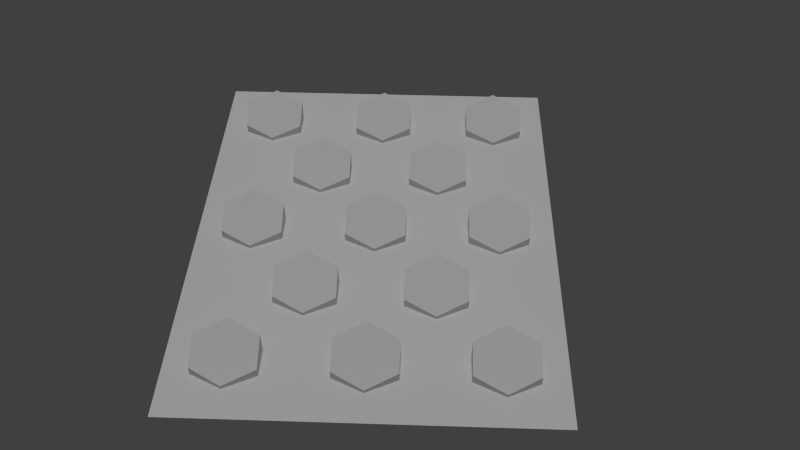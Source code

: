 # Source: Pad2.blend  (saved by Blender 2.66.1; exported with 4.5.12 LTS)
import bpy
from mathutils import Matrix  # noqa: F401  (used for matrix-valued properties, if any)

bpy.ops.wm.read_factory_settings(use_empty=True)
scene = bpy.context.scene
scene.name = 'Scene'

# ---- collections
col_collection_1 = bpy.data.collections.new('Collection 1'); scene.collection.children.link(col_collection_1)

# ---- world
world_world = bpy.data.worlds.new('World'); scene.world = world_world
world_world.color = (0.05088, 0.05088, 0.05088)
world_world.use_sun_shadow = False
world_world.sun_shadow_jitter_overblur = 0.0
world_world.cycles.sampling_method = 'MANUAL'
world_world.cycles.sample_map_resolution = 256

# ---- cameras
cam_camera_001 = bpy.data.cameras.new('Camera.001')
cam_camera_001.clip_end = 100.0
cam_camera_001.lens = 35.0
cam_camera_001.sensor_width = 32.0
cam_camera_001.sensor_height = 18.0
cam_camera_001.dof.focus_distance = 0.0
cam_camera_001.dof.aperture_fstop = 128.0

# ---- lights
light_sun = bpy.data.lights.new('Sun', 'SUN')
light_sun.transmission_factor = 0.0
light_sun.angle = 0.1993
light_sun.energy = 1.0
light_sun.shadow_buffer_clip_start = 0.5
light_sun.shadow_soft_size = 0.1
light_sun.shadow_cascade_max_distance = 1000.0
light_sun.cycles.use_multiple_importance_sampling = False

# ---- meshes
me_cylinder_013 = bpy.data.meshes.new('Cylinder.013')
me_cylinder_013.from_pydata([(-0.2841, 0.2917, 0.02434), (-0.2841, 0.2922, 0.04015), (-0.1458, 0.3715, 0.02434), (-0.1458, 0.3718, 0.06538), (-0.1458, 0.5312, 0.02434), (-0.1458, 0.531, 0.1158), (-0.2841, 0.6111, 0.02434), (-0.2841, 0.6106, 0.1411), (-0.4224, 0.5312, 0.02434), (-0.4224, 0.531, 0.1158), (-0.4224, 0.3715, 0.02434), (-0.4224, 0.3718, 0.06538), (0.2841, 0.2917, 0.02434), (0.2841, 0.2922, 0.04015), (0.4224, 0.3715, 0.02434), (0.4224, 0.3718, 0.06538), (0.4224, 0.5312, 0.02434), (0.4224, 0.531, 0.1158), (0.2841, 0.6111, 0.02434), (0.2841, 0.6106, 0.1411), (0.1458, 0.5312, 0.02434), (0.1458, 0.531, 0.1158), (0.1458, 0.3715, 0.02434), (0.1458, 0.3718, 0.06538), (0.2841, -0.6111, 0.02434), (0.2841, -0.6106, 0.04015), (0.4224, -0.5312, 0.02434), (0.4224, -0.531, 0.06538), (0.4224, -0.3715, 0.02434), (0.4224, -0.3718, 0.1158), (0.2841, -0.2917, 0.02434), (0.2841, -0.2922, 0.1411), (0.1458, -0.3715, 0.02434), (0.1458, -0.3718, 0.1158), (0.1458, -0.5312, 0.02434), (0.1458, -0.531, 0.06538), (-0.2841, -0.6111, 0.02434), (-0.2841, -0.6106, 0.04015), (-0.1458, -0.5312, 0.02434), (-0.1458, -0.531, 0.06538), (-0.1458, -0.3715, 0.02434), (-0.1458, -0.3718, 0.1158), (-0.2841, -0.2917, 0.02434), (-0.2841, -0.2922, 0.1411), (-0.4224, -0.3715, 0.02434), (-0.4224, -0.3718, 0.1158), (-0.4224, -0.5312, 0.02434), (-0.4224, -0.531, 0.06538), (0.0, -1.062, 0.02434), (0.0, -1.062, 0.04015), (0.1383, -0.9826, 0.02434), (0.1383, -0.9824, 0.06538), (0.1383, -0.8229, 0.02434), (0.1383, -0.8232, 0.1158), (-1.396e-08, -0.7431, 0.02434), (-1.396e-08, -0.7436, 0.1411), (-0.1383, -0.8229, 0.02434), (-0.1383, -0.8232, 0.1158), (-0.1383, -0.9826, 0.02434), (-0.1383, -0.9824, 0.06538), (0.0, 0.7431, 0.02434), (0.0, 0.7436, 0.04015), (0.1383, 0.8229, 0.02434), (0.1383, 0.8232, 0.06538), (0.1383, 0.9826, 0.02434), (0.1383, 0.9824, 0.1158), (-1.396e-08, 1.062, 0.02434), (-1.396e-08, 1.062, 0.1411), (-0.1383, 0.9826, 0.02434), (-0.1383, 0.9824, 0.1158), (-0.1383, 0.8229, 0.02434), (-0.1383, 0.8232, 0.06538), (0.5682, 0.7431, 0.02434), (0.5682, 0.7436, 0.04015), (0.7065, 0.8229, 0.02434), (0.7065, 0.8232, 0.06538), (0.7065, 0.9826, 0.02434), (0.7065, 0.9824, 0.1158), (0.5682, 1.062, 0.02434), (0.5682, 1.062, 0.1411), (0.4298, 0.9826, 0.02434), (0.4298, 0.9824, 0.1158), (0.4298, 0.8229, 0.02434), (0.4298, 0.8232, 0.06538), (-0.5682, 0.7431, 0.02434), (-0.5682, 0.7436, 0.04015), (-0.4298, 0.8229, 0.02434), (-0.4298, 0.8232, 0.06538), (-0.4298, 0.9826, 0.02434), (-0.4298, 0.9824, 0.1158), (-0.5682, 1.062, 0.02434), (-0.5682, 1.062, 0.1411), (-0.7065, 0.9826, 0.02434), (-0.7065, 0.9824, 0.1158), (-0.7065, 0.8229, 0.02434), (-0.7065, 0.8232, 0.06538), (-0.5682, -1.062, 0.02434), (-0.5682, -1.062, 0.04015), (-0.4298, -0.9826, 0.02434), (-0.4298, -0.9824, 0.06538), (-0.4298, -0.8229, 0.02434), (-0.4298, -0.8232, 0.1158), (-0.5682, -0.7431, 0.02434), (-0.5682, -0.7436, 0.1411), (-0.7065, -0.8229, 0.02434), (-0.7065, -0.8232, 0.1158), (-0.7065, -0.9826, 0.02434), (-0.7065, -0.9824, 0.06538), (0.5682, -1.062, 0.02434), (0.5682, -1.062, 0.04015), (0.7065, -0.9826, 0.02434), (0.7065, -0.9824, 0.06538), (0.7065, -0.8229, 0.02434), (0.7065, -0.8232, 0.1158), (0.5682, -0.7431, 0.02434), (0.5682, -0.7436, 0.1411), (0.4298, -0.8229, 0.02434), (0.4298, -0.8232, 0.1158), (0.4298, -0.9826, 0.02434), (0.4298, -0.9824, 0.06538), (0.5682, -0.1597, 0.02434), (0.5682, -0.1592, 0.04015), (0.7065, -0.07985, 0.02434), (0.7065, -0.07961, 0.06538), (0.7065, 0.07985, 0.02434), (0.7065, 0.07961, 0.1158), (0.5682, 0.1597, 0.02434), (0.5682, 0.1592, 0.1411), (0.4298, 0.07985, 0.02434), (0.4298, 0.07961, 0.1158), (0.4298, -0.07985, 0.02434), (0.4298, -0.07961, 0.06538), (-0.5682, -0.1597, 0.02434), (-0.5682, -0.1592, 0.04015), (-0.4298, -0.07985, 0.02434), (-0.4298, -0.07961, 0.06538), (-0.4298, 0.07985, 0.02434), (-0.4298, 0.07961, 0.1158), (-0.5682, 0.1597, 0.02434), (-0.5682, 0.1592, 0.1411), (-0.7065, 0.07985, 0.02434), (-0.7065, 0.07961, 0.1158), (-0.7065, -0.07985, 0.02434), (-0.7065, -0.07961, 0.06538), (0.0, -0.1597, 0.02434), (0.0, -0.1592, 0.04015), (0.1383, -0.07985, 0.02434), (0.1383, -0.07961, 0.06538), (0.1383, 0.07985, 0.02434), (0.1383, 0.07961, 0.1158), (-1.396e-08, 0.1597, 0.02434), (-1.396e-08, 0.1592, 0.1411), (-0.1383, 0.07985, 0.02434), (-0.1383, 0.07961, 0.1158), (-0.1383, -0.07985, 0.02434), (-0.1383, -0.07961, 0.06538), (0.8267, 1.226, 0.02434), (-0.8267, 1.226, 0.02434), (0.8267, -1.226, 0.02434), (-0.8267, -1.226, 0.02434)], [], [(0, 2, 3, 1), (2, 4, 5, 3), (4, 6, 7, 5), (6, 8, 9, 7), (3, 5, 7, 9, 11, 1), (10, 0, 1, 11), (8, 10, 11, 9), (12, 14, 15, 13), (14, 16, 17, 15), (16, 18, 19, 17), (18, 20, 21, 19), (15, 17, 19, 21, 23, 13), (22, 12, 13, 23), (20, 22, 23, 21), (24, 26, 27, 25), (26, 28, 29, 27), (28, 30, 31, 29), (30, 32, 33, 31), (27, 29, 31, 33, 35, 25), (34, 24, 25, 35), (32, 34, 35, 33), (36, 38, 39, 37), (38, 40, 41, 39), (40, 42, 43, 41), (42, 44, 45, 43), (39, 41, 43, 45, 47, 37), (46, 36, 37, 47), (44, 46, 47, 45), (48, 50, 51, 49), (50, 52, 53, 51), (52, 54, 55, 53), (54, 56, 57, 55), (51, 53, 55, 57, 59, 49), (58, 48, 49, 59), (56, 58, 59, 57), (60, 62, 63, 61), (62, 64, 65, 63), (64, 66, 67, 65), (66, 68, 69, 67), (63, 65, 67, 69, 71, 61), (70, 60, 61, 71), (68, 70, 71, 69), (72, 74, 75, 73), (74, 76, 77, 75), (76, 78, 79, 77), (78, 80, 81, 79), (75, 77, 79, 81, 83, 73), (82, 72, 73, 83), (80, 82, 83, 81), (84, 86, 87, 85), (86, 88, 89, 87), (88, 90, 91, 89), (90, 92, 93, 91), (87, 89, 91, 93, 95, 85), (94, 84, 85, 95), (92, 94, 95, 93), (96, 98, 99, 97), (98, 100, 101, 99), (100, 102, 103, 101), (102, 104, 105, 103), (99, 101, 103, 105, 107, 97), (106, 96, 97, 107), (104, 106, 107, 105), (108, 110, 111, 109), (110, 112, 113, 111), (112, 114, 115, 113), (114, 116, 117, 115), (111, 113, 115, 117, 119, 109), (118, 108, 109, 119), (116, 118, 119, 117), (120, 122, 123, 121), (122, 124, 125, 123), (124, 126, 127, 125), (126, 128, 129, 127), (123, 125, 127, 129, 131, 121), (130, 120, 121, 131), (128, 130, 131, 129), (132, 134, 135, 133), (134, 136, 137, 135), (136, 138, 139, 137), (138, 140, 141, 139), (135, 137, 139, 141, 143, 133), (142, 132, 133, 143), (140, 142, 143, 141), (144, 146, 147, 145), (146, 148, 149, 147), (148, 150, 151, 149), (150, 152, 153, 151), (147, 149, 151, 153, 155, 145), (154, 144, 145, 155), (152, 154, 155, 153), (157, 159, 158, 156)])
_uv = me_cylinder_013.uv_layers.new(name='UVMap')
_uv.uv.foreach_set('vector', [1.0, 5.96e-08, 0.8, 0.0, 0.8, 1.0, 1.0, 1.0, 1.0, 5.96e-08, 0.8, 0.0, 0.8, 1.0, 1.0, 1.0, 1.0, 5.96e-08, 0.8, 0.0, 0.8, 1.0, 1.0, 1.0, 1.0, 1.192e-07, 0.8, 0.0, 0.8, 1.0, 1.0, 1.0, 0.3295, 0.6516, 0.3295, 0.7165, 0.2625, 0.749, 0.1956, 0.7165, 0.1956, 0.6516, 0.2625, 0.6191, 1.0, 2.98e-07, 0.8, 0.0, 0.8, 1.0, 1.0, 1.0, 1.0, 5.96e-08, 0.8, 0.0, 0.8, 1.0, 1.0, 1.0, 1.0, 5.96e-08, 0.8, 0.0, 0.8, 1.0, 1.0, 1.0, 1.0, 5.96e-08, 0.8, 0.0, 0.8, 1.0, 1.0, 1.0, 1.0, 5.96e-08, 0.8, 0.0, 0.8, 1.0, 1.0, 1.0, 1.0, 1.192e-07, 0.8, 0.0, 0.8, 1.0, 1.0, 1.0, 0.6044, 0.6516, 0.6044, 0.7165, 0.5375, 0.749, 0.4705, 0.7165, 0.4705, 0.6516, 0.5375, 0.6191, 1.0, 2.98e-07, 0.8, 0.0, 0.8, 1.0, 1.0, 1.0, 1.0, 5.96e-08, 0.8, 0.0, 0.8, 1.0, 1.0, 1.0, 1.0, 5.96e-08, 0.8, 0.0, 0.8, 1.0, 1.0, 1.0, 1.0, 5.96e-08, 0.8, 0.0, 0.8, 1.0, 1.0, 1.0, 1.0, 5.96e-08, 0.8, 0.0, 0.8, 1.0, 1.0, 1.0, 1.0, 1.192e-07, 0.8, 0.0, 0.8, 1.0, 1.0, 1.0, 0.6044, 0.2835, 0.6044, 0.3484, 0.5375, 0.3809, 0.4705, 0.3484, 0.4705, 0.2835, 0.5375, 0.251, 1.0, 2.98e-07, 0.8, 0.0, 0.8, 1.0, 1.0, 1.0, 1.0, 5.96e-08, 0.8, 0.0, 0.8, 1.0, 1.0, 1.0, 1.0, 5.96e-08, 0.8, 0.0, 0.8, 1.0, 1.0, 1.0, 1.0, 5.96e-08, 0.8, 0.0, 0.8, 1.0, 1.0, 1.0, 1.0, 5.96e-08, 0.8, 0.0, 0.8, 1.0, 1.0, 1.0, 1.0, 1.192e-07, 0.8, 0.0, 0.8, 1.0, 1.0, 1.0, 0.3295, 0.2835, 0.3295, 0.3484, 0.2625, 0.3809, 0.1956, 0.3484, 0.1956, 0.2835, 0.2625, 0.251, 1.0, 2.98e-07, 0.8, 0.0, 0.8, 1.0, 1.0, 1.0, 1.0, 5.96e-08, 0.8, 0.0, 0.8, 1.0, 1.0, 1.0, 1.0, 5.96e-08, 0.8, 0.0, 0.8, 1.0, 1.0, 1.0, 1.0, 5.96e-08, 0.8, 0.0, 0.8, 1.0, 1.0, 1.0, 1.0, 5.96e-08, 0.8, 0.0, 0.8, 1.0, 1.0, 1.0, 1.0, 1.192e-07, 0.8, 0.0, 0.8, 1.0, 1.0, 1.0, 0.4669, 0.09942, 0.4669, 0.1643, 0.4, 0.1968, 0.3331, 0.1643, 0.3331, 0.09942, 0.4, 0.06696, 1.0, 2.98e-07, 0.8, 0.0, 0.8, 1.0, 1.0, 1.0, 1.0, 5.96e-08, 0.8, 0.0, 0.8, 1.0, 1.0, 1.0, 1.0, 5.96e-08, 0.8, 0.0, 0.8, 1.0, 1.0, 1.0, 1.0, 5.96e-08, 0.8, 0.0, 0.8, 1.0, 1.0, 1.0, 1.0, 5.96e-08, 0.8, 0.0, 0.8, 1.0, 1.0, 1.0, 1.0, 1.192e-07, 0.8, 0.0, 0.8, 1.0, 1.0, 1.0, 0.4669, 0.8357, 0.4669, 0.9006, 0.4, 0.933, 0.3331, 0.9006, 0.3331, 0.8357, 0.4, 0.8032, 1.0, 2.98e-07, 0.8, 0.0, 0.8, 1.0, 1.0, 1.0, 1.0, 5.96e-08, 0.8, 0.0, 0.8, 1.0, 1.0, 1.0, 1.0, 5.96e-08, 0.8, 0.0, 0.8, 1.0, 1.0, 1.0, 1.0, 5.96e-08, 0.8, 0.0, 0.8, 1.0, 1.0, 1.0, 1.0, 5.96e-08, 0.8, 0.0, 0.8, 1.0, 1.0, 1.0, 1.0, 1.192e-07, 0.8, 0.0, 0.8, 1.0, 1.0, 1.0, 0.7418, 0.8357, 0.7418, 0.9006, 0.6749, 0.933, 0.608, 0.9006, 0.608, 0.8357, 0.6749, 0.8032, 1.0, 2.98e-07, 0.8, 0.0, 0.8, 1.0, 1.0, 1.0, 1.0, 5.96e-08, 0.8, 0.0, 0.8, 1.0, 1.0, 1.0, 1.0, 5.96e-08, 0.8, 0.0, 0.8, 1.0, 1.0, 1.0, 1.0, 5.96e-08, 0.8, 0.0, 0.8, 1.0, 1.0, 1.0, 1.0, 5.96e-08, 0.8, 0.0, 0.8, 1.0, 1.0, 1.0, 1.0, 1.192e-07, 0.8, 0.0, 0.8, 1.0, 1.0, 1.0, 0.192, 0.8357, 0.192, 0.9006, 0.1251, 0.933, 0.05818, 0.9006, 0.05818, 0.8357, 0.1251, 0.8032, 1.0, 2.98e-07, 0.8, 0.0, 0.8, 1.0, 1.0, 1.0, 1.0, 5.96e-08, 0.8, 0.0, 0.8, 1.0, 1.0, 1.0, 1.0, 5.96e-08, 0.8, 0.0, 0.8, 1.0, 1.0, 1.0, 1.0, 5.96e-08, 0.8, 0.0, 0.8, 1.0, 1.0, 1.0, 1.0, 5.96e-08, 0.8, 0.0, 0.8, 1.0, 1.0, 1.0, 1.0, 1.192e-07, 0.8, 0.0, 0.8, 1.0, 1.0, 1.0, 0.192, 0.09942, 0.192, 0.1643, 0.1251, 0.1968, 0.05818, 0.1643, 0.05818, 0.09942, 0.1251, 0.06696, 1.0, 2.98e-07, 0.8, 0.0, 0.8, 1.0, 1.0, 1.0, 1.0, 5.96e-08, 0.8, 0.0, 0.8, 1.0, 1.0, 1.0, 1.0, 5.96e-08, 0.8, 0.0, 0.8, 1.0, 1.0, 1.0, 1.0, 5.96e-08, 0.8, 0.0, 0.8, 1.0, 1.0, 1.0, 1.0, 5.96e-08, 0.8, 0.0, 0.8, 1.0, 1.0, 1.0, 1.0, 1.192e-07, 0.8, 0.0, 0.8, 1.0, 1.0, 1.0, 0.7418, 0.09942, 0.7418, 0.1643, 0.6749, 0.1968, 0.608, 0.1643, 0.608, 0.09942, 0.6749, 0.06696, 1.0, 2.98e-07, 0.8, 0.0, 0.8, 1.0, 1.0, 1.0, 1.0, 5.96e-08, 0.8, 0.0, 0.8, 1.0, 1.0, 1.0, 1.0, 5.96e-08, 0.8, 0.0, 0.8, 1.0, 1.0, 1.0, 1.0, 5.96e-08, 0.8, 0.0, 0.8, 1.0, 1.0, 1.0, 1.0, 5.96e-08, 0.8, 0.0, 0.8, 1.0, 1.0, 1.0, 1.0, 1.192e-07, 0.8, 0.0, 0.8, 1.0, 1.0, 1.0, 0.7418, 0.4675, 0.7418, 0.5325, 0.6749, 0.5649, 0.608, 0.5325, 0.608, 0.4675, 0.6749, 0.4351, 1.0, 2.98e-07, 0.8, 0.0, 0.8, 1.0, 1.0, 1.0, 1.0, 5.96e-08, 0.8, 0.0, 0.8, 1.0, 1.0, 1.0, 1.0, 5.96e-08, 0.8, 0.0, 0.8, 1.0, 1.0, 1.0, 1.0, 5.96e-08, 0.8, 0.0, 0.8, 1.0, 1.0, 1.0, 1.0, 5.96e-08, 0.8, 0.0, 0.8, 1.0, 1.0, 1.0, 1.0, 1.192e-07, 0.8, 0.0, 0.8, 1.0, 1.0, 1.0, 0.192, 0.4675, 0.192, 0.5325, 0.1251, 0.5649, 0.05818, 0.5325, 0.05818, 0.4675, 0.1251, 0.4351, 1.0, 2.98e-07, 0.8, 0.0, 0.8, 1.0, 1.0, 1.0, 1.0, 5.96e-08, 0.8, 0.0, 0.8, 1.0, 1.0, 1.0, 1.0, 5.96e-08, 0.8, 0.0, 0.8, 1.0, 1.0, 1.0, 1.0, 5.96e-08, 0.8, 0.0, 0.8, 1.0, 1.0, 1.0, 1.0, 5.96e-08, 0.8, 0.0, 0.8, 1.0, 1.0, 1.0, 1.0, 1.192e-07, 0.8, 0.0, 0.8, 1.0, 1.0, 1.0, 0.4669, 0.4675, 0.4669, 0.5325, 0.4, 0.5649, 0.3331, 0.5325, 0.3331, 0.4675, 0.4, 0.4351, 1.0, 2.98e-07, 0.8, 0.0, 0.8, 1.0, 1.0, 1.0, 1.0, 5.96e-08, 0.8, 0.0, 0.8, 1.0, 1.0, 1.0, 0.0, 1.0, 0.0, 0.0, 0.8, 0.0, 0.8, 1.0])
me_cylinder_013.use_remesh_preserve_volume = False
me_cylinder_013.use_remesh_preserve_attributes = False
me_cylinder_013.use_mirror_vertex_groups = False
me_cylinder_013.update()

# ---- objects
ob_sun = bpy.data.objects.new('Sun', light_sun)
ob_camera = bpy.data.objects.new('Camera', cam_camera_001)
ob_cylinder_007 = bpy.data.objects.new('Cylinder.007', me_cylinder_013)

# ---- transforms, parenting, visibility, modifiers, constraints
ob_sun.location = (-0.6896, -0.6366, 4.022)
ob_sun.lineart.crease_threshold = 0.0
ob_camera.location = (0.2224, -2.971, 3.142)
ob_camera.rotation_euler = (0.77, 8.485e-07, 0.035)
ob_camera.lineart.crease_threshold = 0.0
ob_cylinder_007.location = (0.0, 0.0, 0.01)
ob_cylinder_007.scale = (1.056, 0.8862, 1.056)
ob_cylinder_007.lineart.crease_threshold = 0.0

# ---- collection membership
col_collection_1.objects.link(ob_sun)
col_collection_1.objects.link(ob_camera)
col_collection_1.objects.link(ob_cylinder_007)

# ---- scene / render settings (as saved in the file)
scene.camera = ob_camera
scene.frame_start = 1; scene.frame_end = 250; scene.frame_set(1)
scene.render.engine = 'BLENDER_EEVEE_NEXT'
scene.render.image_settings.color_mode = 'RGB'
scene.render.image_settings.compression = 90
scene.render.resolution_percentage = 50
scene.render.dither_intensity = 0.0
scene.render.bake_margin = 2
scene.cycles.use_denoising = False
scene.cycles.samples = 10
scene.cycles.sampling_pattern = 'TABULATED_SOBOL'
scene.cycles.light_sampling_threshold = 0.0
scene.cycles.use_adaptive_sampling = False
scene.cycles.use_light_tree = False
scene.cycles.blur_glossy = 0.0
scene.cycles.volume_bounces = 1
scene.cycles.pixel_filter_type = 'GAUSSIAN'
scene.cycles.sample_clamp_indirect = 0.0
scene.view_settings.view_transform = 'Standard'
bpy.context.view_layer.update()
